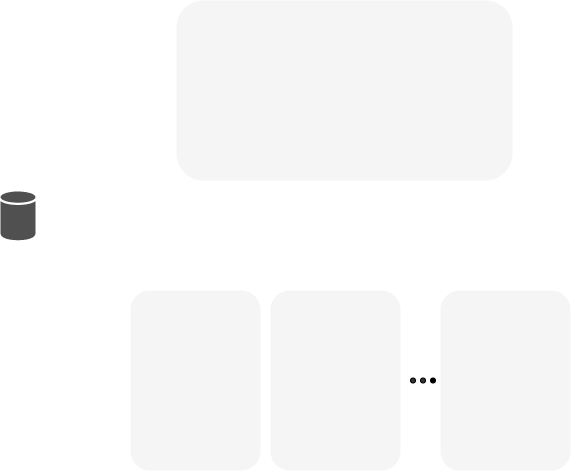

The diagram above was exported from draw.io. Its source (the exported page's mxGraphModel, read from the mxfile embedded in the PNG):
<mxGraphModel dx="1422" dy="774" grid="1" gridSize="10" guides="1" tooltips="1" connect="1" arrows="1" fold="1" page="1" pageScale="1" pageWidth="827" pageHeight="1169" math="1" shadow="0">
  <root>
    <mxCell id="0" />
    <mxCell id="1" parent="0" />
    <mxCell id="e3x-BsP94QOx_s-0tHuK-3" value="" style="sketch=0;shadow=0;dashed=0;html=1;strokeColor=none;fillColor=#505050;labelPosition=center;verticalLabelPosition=bottom;verticalAlign=top;outlineConnect=0;align=center;shape=mxgraph.office.databases.database;" vertex="1" parent="1">
      <mxGeometry x="70" y="371" width="35" height="49" as="geometry" />
    </mxCell>
    <mxCell id="e3x-BsP94QOx_s-0tHuK-5" value="" style="rounded=1;whiteSpace=wrap;html=1;shadow=0;sketch=0;fillColor=#f5f5f5;strokeColor=none;fontColor=#333333;" vertex="1" parent="1">
      <mxGeometry x="246" y="180" width="336" height="180" as="geometry" />
    </mxCell>
    <mxCell id="e3x-BsP94QOx_s-0tHuK-8" value="" style="rounded=1;whiteSpace=wrap;html=1;shadow=0;sketch=0;fillColor=#f5f5f5;strokeColor=none;fontColor=#333333;" vertex="1" parent="1">
      <mxGeometry x="200" y="470" width="130" height="180" as="geometry" />
    </mxCell>
    <mxCell id="e3x-BsP94QOx_s-0tHuK-9" value="" style="rounded=1;whiteSpace=wrap;html=1;shadow=0;sketch=0;fillColor=#f5f5f5;strokeColor=none;fontColor=#333333;" vertex="1" parent="1">
      <mxGeometry x="340" y="470" width="130" height="180" as="geometry" />
    </mxCell>
    <mxCell id="e3x-BsP94QOx_s-0tHuK-10" value="" style="rounded=1;whiteSpace=wrap;html=1;shadow=0;sketch=0;fillColor=#f5f5f5;strokeColor=none;fontColor=#333333;" vertex="1" parent="1">
      <mxGeometry x="510" y="470" width="130" height="180" as="geometry" />
    </mxCell>
    <mxCell id="e3x-BsP94QOx_s-0tHuK-11" value="" style="ellipse;whiteSpace=wrap;html=1;aspect=fixed;shadow=0;sketch=0;fillColor=#333333;gradientColor=none;" vertex="1" parent="1">
      <mxGeometry x="480" y="557.5" width="5" height="5" as="geometry" />
    </mxCell>
    <mxCell id="e3x-BsP94QOx_s-0tHuK-12" value="" style="ellipse;whiteSpace=wrap;html=1;aspect=fixed;shadow=0;sketch=0;fillColor=#333333;gradientColor=none;" vertex="1" parent="1">
      <mxGeometry x="490" y="557.5" width="5" height="5" as="geometry" />
    </mxCell>
    <mxCell id="e3x-BsP94QOx_s-0tHuK-13" value="" style="ellipse;whiteSpace=wrap;html=1;aspect=fixed;shadow=0;sketch=0;fillColor=#000000;gradientColor=none;" vertex="1" parent="1">
      <mxGeometry x="500" y="557.5" width="5" height="5" as="geometry" />
    </mxCell>
  </root>
</mxGraphModel>